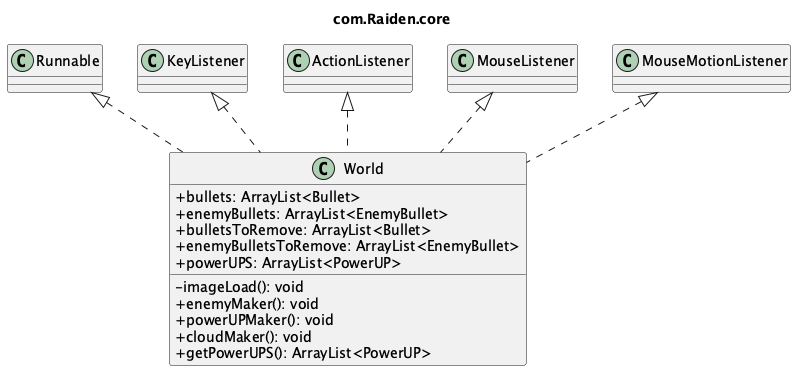

The diagram above was rendered by PlantUML. Its source (embedded in the PNG):
@startuml
title com.Raiden.core
skinparam classAttributeIconSize 0

class World {
  + bullets: ArrayList<Bullet>
  + enemyBullets: ArrayList<EnemyBullet>
  + bulletsToRemove: ArrayList<Bullet>
  + enemyBulletsToRemove: ArrayList<EnemyBullet>
  + powerUPS: ArrayList<PowerUP>
  - imageLoad(): void
  + enemyMaker(): void
  + powerUPMaker(): void
  + cloudMaker(): void
  + getPowerUPS(): ArrayList<PowerUP>
}

Runnable <|.. World
KeyListener <|.. World
ActionListener <|.. World
MouseListener <|.. World
MouseMotionListener <|.. World
@enduml